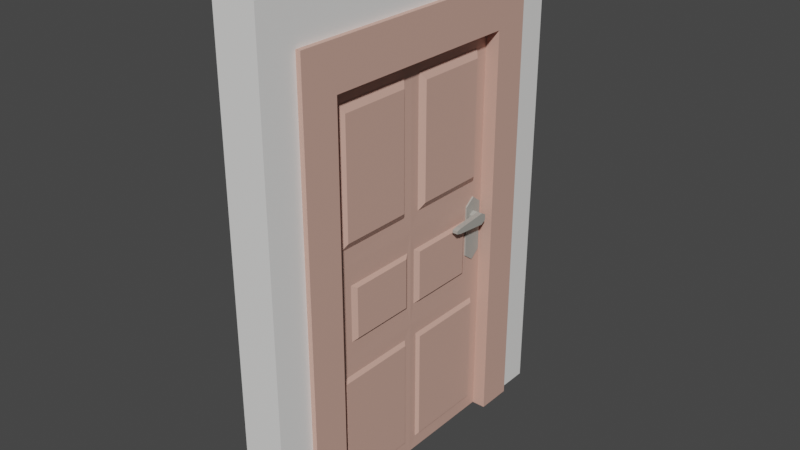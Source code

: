 # Source: Door_house01.blend  (saved by Blender 2.90.8; exported with 4.5.12 LTS)
import bpy
from mathutils import Matrix  # noqa: F401  (used for matrix-valued properties, if any)

bpy.ops.wm.read_factory_settings(use_empty=True)
scene = bpy.context.scene
scene.name = 'Scene'

# ---- collections
col_collection = bpy.data.collections.new('Collection'); scene.collection.children.link(col_collection)

# ---- materials (node trees are filled in below, after node groups)
mat_wooddoor01_house1 = bpy.data.materials.new('WoodDoor01_house1')
mat_wooddoor01_house1.use_transparent_shadow = False
mat_iron_house1 = bpy.data.materials.new('Iron_house1')
mat_iron_house1.use_transparent_shadow = False
mat_cream_house01 = bpy.data.materials.new('Cream_House01')
mat_cream_house01.alpha_threshold = 0.0
mat_cream_house01.use_transparent_shadow = False
mat_cream_house01.line_color = (0.0, 0.0, 0.0, 1.0)

# ---- material node trees
mat_wooddoor01_house1.use_nodes = True; mat_wooddoor01_house1.node_tree.nodes.clear()
_N = mat_wooddoor01_house1.node_tree.nodes; _L = mat_wooddoor01_house1.node_tree.links
n0 = _N.new('ShaderNodeBsdfPrincipled'); n0.name = 'Principled BSDF'; n0.location = (10, 300)
n0.distribution = 'GGX'
n0.subsurface_method = 'BURLEY'
n0.inputs[0].default_value = (0.6376, 0.3813, 0.3095, 1.0)
n0.inputs[3].default_value = 1.45
n0.inputs[27].default_value = (0.0, 0.0, 0.0, 1.0)
n0.inputs[28].default_value = 1.0
n1 = _N.new('ShaderNodeOutputMaterial'); n1.name = 'Material Output'; n1.location = (300, 300)
_L.new(n0.outputs[0], n1.inputs[0])
n1.is_active_output = True
mat_iron_house1.use_nodes = True; mat_iron_house1.node_tree.nodes.clear()
_N = mat_iron_house1.node_tree.nodes; _L = mat_iron_house1.node_tree.links
n0 = _N.new('ShaderNodeBsdfPrincipled'); n0.name = 'Principled BSDF'; n0.location = (10, 300)
n0.distribution = 'GGX'
n0.subsurface_method = 'BURLEY'
n0.inputs[0].default_value = (0.3931, 0.3809, 0.3456, 1.0)
n0.inputs[3].default_value = 1.45
n0.inputs[27].default_value = (0.0, 0.0, 0.0, 1.0)
n0.inputs[28].default_value = 1.0
n1 = _N.new('ShaderNodeOutputMaterial'); n1.name = 'Material Output'; n1.location = (300, 300)
_L.new(n0.outputs[0], n1.inputs[0])
n1.is_active_output = True
mat_cream_house01.use_nodes = True; mat_cream_house01.node_tree.nodes.clear()
_N = mat_cream_house01.node_tree.nodes; _L = mat_cream_house01.node_tree.links
n0 = _N.new('ShaderNodeOutputMaterial'); n0.name = 'Material Output'; n0.location = (300, 300)
n1 = _N.new('ShaderNodeBsdfPrincipled'); n1.name = 'Principled BSDF'; n1.location = (10, 300)
n1.distribution = 'GGX'
n1.subsurface_method = 'BURLEY'
n1.inputs[0].default_value = (0.8714, 0.8632, 0.8469, 1.0)
n1.inputs[2].default_value = 0.4
n1.inputs[3].default_value = 1.45
n1.inputs[27].default_value = (0.0, 0.0, 0.0, 1.0)
n1.inputs[28].default_value = 1.0
_L.new(n1.outputs[0], n0.inputs[0])
n0.is_active_output = True

# ---- world
world_world = bpy.data.worlds.new('World'); scene.world = world_world
world_world.use_nodes = True; world_world.node_tree.nodes.clear()
_N = world_world.node_tree.nodes; _L = world_world.node_tree.links
n0 = _N.new('ShaderNodeOutputWorld'); n0.name = 'World Output'; n0.location = (300, 300)
n1 = _N.new('ShaderNodeBackground'); n1.name = 'Background'; n1.location = (10, 300)
n1.inputs[0].default_value = (0.05088, 0.05088, 0.05088, 1.0)
_L.new(n1.outputs[0], n0.inputs[0])
n0.is_active_output = True
world_world.color = (0.05088, 0.05088, 0.05088)
world_world.use_sun_shadow = False
world_world.sun_shadow_jitter_overblur = 0.0

# ---- meshes
me_cube_003 = bpy.data.meshes.new('Cube.003')
me_cube_003.from_pydata([(-0.07496, -0.8104, -1.313), (-0.07496, -0.8104, 1.171), (0.07488, -0.8104, -1.313), (0.07488, -0.8104, 1.171), (-0.07496, -0.8104, 0.1778), (0.07488, -0.8104, 0.1778), (0.07488, -0.8104, -0.4184), (-0.07496, -0.8104, -0.4184), (-0.07496, -0.7255, -1.231), (0.07488, -0.7152, 1.072), (0.07488, -0.7152, 0.2768), (0.07488, -0.6418, -0.2931), (-0.07496, -0.7152, 1.072), (0.07488, -0.7255, -1.231), (-0.07496, -0.7152, 0.2768), (-0.07496, -0.6418, -0.2931), (-0.07496, -0.7746, 1.171), (-0.07496, -0.6418, 0.05244), (-0.07496, -0.2144, 1.072), (0.07488, -0.7746, 1.171), (-0.07496, -0.2144, 0.2768), (0.07488, -0.2144, 1.072), (0.07488, -0.2144, 0.2768), (0.07488, -0.6418, 0.05244), (0.1035, -0.2446, 1.025), (0.1035, -0.2446, 0.3247), (-0.1035, -0.2446, 1.025), (-0.1035, -0.2446, 0.3247), (-0.1035, -0.6851, 1.025), (-0.1035, -0.6851, 0.3247), (0.1035, -0.6851, 1.025), (0.1035, -0.6851, 0.3247), (-0.07496, -0.7746, 0.1778), (-0.07496, -0.7255, -0.5003), (-0.07496, -0.1833, 0.05244), (0.07488, -0.1833, 0.05244), (-0.07496, -0.1833, -0.2931), (0.07488, -0.7746, 0.1778), (0.07488, -0.1833, -0.2931), (0.07488, -0.7255, -0.5003), (-0.09381, -0.2135, 0.03391), (-0.09381, -0.2135, -0.2745), (0.09373, -0.2135, 0.03391), (0.09373, -0.2135, -0.2745), (-0.09381, -0.6116, 0.03391), (-0.09381, -0.6116, -0.2745), (0.09373, -0.6116, 0.03391), (0.09373, -0.6116, -0.2745), (0.07488, -0.7746, -1.313), (-0.07496, -0.7746, -0.4184), (0.07488, -0.2042, -1.231), (0.07488, -0.2042, -0.5003), (-0.07496, -0.2042, -0.5003), (-0.07496, -0.2042, -1.231), (-0.07496, -0.7746, -1.313), (0.07488, -0.7746, -0.4184), (0.09295, -0.2204, -0.5231), (0.09295, -0.2204, -1.208), (-0.09303, -0.2204, -0.5231), (-0.09303, -0.2204, -1.208), (0.09295, -0.7092, -1.208), (-0.09303, -0.7092, -0.5231), (-0.09303, -0.7092, -1.208), (0.09295, -0.7092, -0.5231), (-0.07496, 0.5004, -1.313), (-0.07496, 0.5004, 1.171), (0.07488, 0.5004, -1.313), (0.07488, 0.5004, 1.171), (-0.07496, 0.5004, 0.1778), (0.07488, 0.5004, 0.1778), (0.07488, 0.5004, -0.4184), (-0.07496, 0.5004, -0.4184), (-0.07372, -0.155, -1.313), (-0.07372, -0.155, 1.171), (0.07611, -0.155, -1.313), (0.07611, -0.155, 1.171), (0.07611, -0.155, 0.1778), (-0.07372, -0.155, 0.1778), (-0.07372, -0.155, -0.4184), (0.07611, -0.155, -0.4184), (-0.07496, 0.4154, -1.231), (0.07488, 0.4052, 1.072), (0.07488, 0.4052, 0.2768), (0.07488, 0.3318, -0.2931), (-0.07496, 0.4052, 1.072), (0.07488, 0.4154, -1.231), (-0.07496, 0.4052, 0.2768), (-0.07496, 0.3318, -0.2931), (-0.07496, 0.4646, 1.171), (-0.07496, 0.3318, 0.05244), (-0.07496, -0.09563, 1.072), (0.07488, 0.4646, 1.171), (-0.07496, -0.09563, 0.2768), (0.07488, -0.09563, 1.072), (0.07488, -0.09563, 0.2768), (0.07488, 0.3318, 0.05244), (0.1035, -0.06548, 1.025), (0.1035, -0.06548, 0.3247), (-0.1035, -0.06548, 1.025), (-0.1035, -0.06548, 0.3247), (-0.1035, 0.375, 1.025), (-0.1035, 0.375, 0.3247), (0.1035, 0.375, 1.025), (0.1035, 0.375, 0.3247), (-0.07496, 0.4646, 0.1778), (-0.07496, 0.4154, -0.5003), (-0.07496, -0.1267, 0.05244), (0.07488, -0.1267, 0.05244), (-0.07496, -0.1267, -0.2931), (0.07488, 0.4646, 0.1778), (0.07488, -0.1267, -0.2931), (0.07488, 0.4154, -0.5003), (-0.09381, -0.0965, 0.03391), (-0.09381, -0.0965, -0.2745), (0.09373, -0.0965, 0.03391), (0.09373, -0.0965, -0.2745), (-0.09381, 0.3016, 0.03391), (-0.09381, 0.3016, -0.2745), (0.09373, 0.3016, 0.03391), (0.09373, 0.3016, -0.2745), (0.07488, 0.4646, -1.313), (-0.07496, 0.4646, -0.4184), (0.07488, -0.1059, -1.231), (0.07488, -0.1059, -0.5003), (-0.07496, -0.1059, -0.5003), (-0.07496, -0.1059, -1.231), (-0.07496, 0.4646, -1.313), (0.07488, 0.4646, -0.4184), (0.09295, -0.08966, -0.5231), (0.09295, -0.08966, -1.208), (-0.09303, -0.08966, -0.5231), (-0.09303, -0.08966, -1.208), (0.09295, 0.3992, -1.208), (-0.09303, 0.3992, -0.5231), (-0.09303, 0.3992, -1.208), (0.09295, 0.3992, -0.5231), (-0.13, -1.248, -1.308), (-0.13, -1.248, 1.696), (-0.13, 0.9375, -1.308), (-0.13, 0.9375, 1.696), (0.13, -1.248, -1.308), (0.13, -1.248, 1.696), (0.13, 0.9375, -1.308), (0.13, 0.9375, 1.696), (0.13, 0.5004, -1.308), (-0.13, 0.5004, -1.308), (0.13, 0.5004, 1.171), (-0.13, 0.5004, 1.171), (0.13, -0.8104, 1.171), (-0.13, -0.8104, 1.171), (0.13, -0.8104, -1.308), (-0.13, -0.8104, -1.308), (-0.1596, -1.022, -1.315), (-0.1596, -1.022, 1.433), (-0.1596, -0.7974, -1.315), (-0.1596, -0.7974, 1.433), (0.1595, -1.022, -1.315), (0.1595, -1.022, 1.433), (0.1595, -0.7974, -1.315), (0.1595, -0.7974, 1.433), (-0.1596, -1.022, 1.165), (-0.1596, -0.7974, 1.165), (0.1595, -0.7974, 1.165), (0.1595, -1.022, 1.165), (-0.1596, 0.7116, -1.315), (-0.1596, 0.7116, 1.433), (-0.1596, 0.4874, -1.315), (-0.1596, 0.4874, 1.433), (0.1595, 0.7116, -1.315), (0.1595, 0.7116, 1.433), (0.1595, 0.4874, -1.315), (0.1595, 0.4874, 1.433), (-0.1596, 0.7116, 1.165), (-0.1596, 0.4874, 1.165), (0.1595, 0.4874, 1.165), (0.1595, 0.7116, 1.165), (0.04824, 0.3437, -0.1817), (0.04824, 0.3437, 0.1342), (0.04824, 0.4675, -0.1817), (0.04824, 0.4675, 0.1342), (0.08409, 0.3437, -0.1817), (0.08409, 0.3437, 0.1342), (0.08409, 0.4675, -0.1817), (0.08409, 0.4675, 0.1342), (0.04824, 0.4056, -0.2284), (0.04824, 0.4056, 0.1809), (0.08409, 0.4056, -0.2284), (0.08409, 0.4056, 0.1809), (0.06721, 0.4047, 0.02322), (0.1496, 0.4047, 0.02322), (0.06721, 0.374, 0.04118), (0.1496, 0.374, 0.04118), (0.06721, 0.3742, 0.07674), (0.1496, 0.3742, 0.07674), (0.06721, 0.4051, 0.09434), (0.1496, 0.4051, 0.09434), (0.06721, 0.4358, 0.07638), (0.1496, 0.4358, 0.07638), (0.06721, 0.4356, 0.04082), (0.1496, 0.4356, 0.04082), (0.1158, 0.4047, 0.02322), (0.1158, 0.374, 0.04118), (0.1158, 0.3742, 0.07674), (0.1158, 0.4051, 0.09434), (0.1158, 0.4358, 0.07638), (0.1158, 0.4356, 0.04082), (0.1496, 0.1703, 0.05148), (0.1496, 0.2011, 0.04263), (0.1158, 0.2011, 0.04263), (0.1496, 0.1704, 0.06881), (0.1496, 0.2013, 0.07729), (0.1158, 0.1703, 0.05148), (0.1158, 0.1704, 0.06881), (0.1158, 0.2013, 0.07729), (-0.04832, 0.3437, -0.1817), (-0.04832, 0.3437, 0.1342), (-0.04832, 0.4675, -0.1817), (-0.04832, 0.4675, 0.1342), (-0.08417, 0.3437, -0.1817), (-0.08417, 0.3437, 0.1342), (-0.08417, 0.4675, -0.1817), (-0.08417, 0.4675, 0.1342), (-0.04832, 0.4056, -0.2284), (-0.04832, 0.4056, 0.1809), (-0.08417, 0.4056, -0.2284), (-0.08417, 0.4056, 0.1809), (-0.06729, 0.4047, 0.02322), (-0.1497, 0.4047, 0.02322), (-0.06729, 0.374, 0.04118), (-0.1497, 0.374, 0.04118), (-0.06729, 0.3742, 0.07674), (-0.1497, 0.3742, 0.07674), (-0.06729, 0.4051, 0.09434), (-0.1497, 0.4051, 0.09434), (-0.06729, 0.4358, 0.07638), (-0.1497, 0.4358, 0.07638), (-0.06729, 0.4356, 0.04082), (-0.1497, 0.4356, 0.04082), (-0.1159, 0.4047, 0.02322), (-0.1159, 0.374, 0.04118), (-0.1159, 0.3742, 0.07674), (-0.1159, 0.4051, 0.09434), (-0.1159, 0.4358, 0.07638), (-0.1159, 0.4356, 0.04082), (-0.1497, 0.1703, 0.05148), (-0.1497, 0.2011, 0.04263), (-0.1159, 0.2011, 0.04263), (-0.1497, 0.1704, 0.06881), (-0.1497, 0.2013, 0.07729), (-0.1159, 0.1703, 0.05148), (-0.1159, 0.1704, 0.06881), (-0.1159, 0.2013, 0.07729)], [], [(37, 19, 3, 5), (5, 3, 1, 4), (54, 48, 2, 0), (19, 16, 1, 3), (6, 5, 4, 7), (55, 37, 5, 6), (48, 55, 6, 2), (2, 6, 7, 0), (51, 39, 63, 56), (23, 11, 47, 46), (18, 20, 27, 26), (4, 1, 16, 32), (7, 4, 32, 49), (0, 7, 49, 54), (39, 13, 60, 63), (17, 34, 40, 44), (75, 73, 16, 19), (72, 74, 48, 54), (10, 22, 25, 31), (18, 12, 16, 73), (14, 20, 77, 32), (21, 22, 76, 75), (20, 18, 73, 77), (9, 21, 75, 19), (22, 10, 37, 76), (12, 14, 32, 16), (10, 9, 19, 37), (29, 28, 26, 27), (25, 24, 30, 31), (20, 14, 29, 27), (14, 12, 28, 29), (21, 9, 30, 24), (22, 21, 24, 25), (12, 18, 26, 28), (9, 10, 31, 30), (34, 17, 32, 77), (15, 36, 78, 49), (36, 34, 77, 78), (35, 38, 79, 76), (23, 35, 76, 37), (38, 11, 55, 79), (17, 15, 49, 32), (11, 23, 37, 55), (45, 44, 40, 41), (43, 42, 46, 47), (11, 38, 43, 47), (34, 36, 41, 40), (36, 15, 45, 41), (15, 17, 44, 45), (35, 23, 46, 42), (38, 35, 42, 43), (50, 13, 48, 74), (52, 33, 49, 78), (51, 50, 74, 79), (53, 52, 78, 72), (8, 53, 72, 54), (39, 51, 79, 55), (33, 8, 54, 49), (13, 39, 55, 48), (62, 61, 58, 59), (57, 56, 63, 60), (52, 53, 59, 58), (33, 52, 58, 61), (8, 33, 61, 62), (53, 8, 62, 59), (50, 51, 56, 57), (13, 50, 57, 60), (109, 69, 67, 91), (69, 68, 65, 67), (126, 64, 66, 120), (91, 67, 65, 88), (70, 71, 68, 69), (127, 70, 69, 109), (120, 66, 70, 127), (66, 64, 71, 70), (123, 128, 135, 111), (95, 118, 119, 83), (90, 98, 99, 92), (68, 104, 88, 65), (71, 121, 104, 68), (64, 126, 121, 71), (111, 135, 132, 85), (89, 116, 112, 106), (75, 91, 88, 73), (72, 126, 120, 74), (82, 103, 97, 94), (90, 73, 88, 84), (86, 104, 77, 92), (93, 75, 76, 94), (92, 77, 73, 90), (81, 91, 75, 93), (94, 76, 109, 82), (84, 88, 104, 86), (82, 109, 91, 81), (101, 99, 98, 100), (97, 103, 102, 96), (92, 99, 101, 86), (86, 101, 100, 84), (93, 96, 102, 81), (94, 97, 96, 93), (84, 100, 98, 90), (81, 102, 103, 82), (106, 77, 104, 89), (87, 121, 78, 108), (108, 78, 77, 106), (107, 76, 79, 110), (95, 109, 76, 107), (110, 79, 127, 83), (89, 104, 121, 87), (83, 127, 109, 95), (117, 113, 112, 116), (115, 119, 118, 114), (83, 119, 115, 110), (106, 112, 113, 108), (108, 113, 117, 87), (87, 117, 116, 89), (107, 114, 118, 95), (110, 115, 114, 107), (122, 74, 120, 85), (124, 78, 121, 105), (123, 79, 74, 122), (125, 72, 78, 124), (80, 126, 72, 125), (111, 127, 79, 123), (105, 121, 126, 80), (85, 120, 127, 111), (134, 131, 130, 133), (129, 132, 135, 128), (124, 130, 131, 125), (105, 133, 130, 124), (80, 134, 133, 105), (125, 131, 134, 80), (122, 129, 128, 123), (85, 132, 129, 122), (136, 137, 139, 138, 145, 147, 149, 151), (138, 139, 143, 142), (142, 143, 141, 140, 150, 148, 146, 144), (140, 141, 137, 136), (138, 142, 144, 145), (143, 139, 137, 141), (146, 147, 145, 144), (149, 148, 150, 151), (148, 149, 147, 146), (151, 150, 140, 136), (160, 153, 155, 161), (162, 159, 157, 163), (163, 157, 153, 160), (154, 158, 156, 152), (159, 155, 153, 157), (156, 163, 160, 152), (158, 162, 163, 156), (154, 161, 162, 158), (152, 160, 161, 154), (159, 162, 174, 171), (173, 161, 155, 167), (172, 173, 167, 165), (174, 162, 161, 173), (174, 175, 169, 171), (175, 172, 165, 169), (166, 164, 168, 170), (171, 169, 165, 167), (168, 164, 172, 175), (170, 168, 175, 174), (166, 170, 174, 173), (164, 166, 173, 172), (167, 155, 159, 171), (184, 185, 179, 178), (178, 179, 183, 182), (186, 187, 181, 180), (180, 181, 177, 176), (184, 186, 180, 176), (187, 185, 177, 181), (183, 179, 185, 187), (178, 182, 186, 184), (182, 183, 187, 186), (176, 177, 185, 184), (201, 200, 208, 211), (200, 189, 207, 208), (202, 201, 211, 212), (203, 195, 197, 204), (191, 189, 199, 197, 195, 193), (204, 197, 199, 205), (205, 199, 189, 200), (188, 190, 192, 194, 196, 198), (198, 205, 200, 188), (196, 204, 205, 198), (194, 203, 204, 196), (192, 202, 203, 194), (190, 201, 202, 192), (188, 200, 201, 190), (208, 207, 206, 211), (211, 206, 209, 212), (212, 209, 210, 213), (203, 202, 212, 213), (191, 193, 209, 206), (189, 191, 206, 207), (195, 203, 213, 210), (193, 195, 210, 209), (222, 216, 217, 223), (216, 220, 221, 217), (224, 218, 219, 225), (218, 214, 215, 219), (222, 214, 218, 224), (225, 219, 215, 223), (221, 225, 223, 217), (216, 222, 224, 220), (220, 224, 225, 221), (214, 222, 223, 215), (239, 249, 246, 238), (238, 246, 245, 227), (240, 250, 249, 239), (241, 242, 235, 233), (229, 231, 233, 235, 237, 227), (242, 243, 237, 235), (243, 238, 227, 237), (226, 236, 234, 232, 230, 228), (236, 226, 238, 243), (234, 236, 243, 242), (232, 234, 242, 241), (230, 232, 241, 240), (228, 230, 240, 239), (226, 228, 239, 238), (246, 249, 244, 245), (249, 250, 247, 244), (250, 251, 248, 247), (241, 251, 250, 240), (229, 244, 247, 231), (227, 245, 244, 229), (233, 248, 251, 241), (231, 247, 248, 233)])
me_cube_003.polygons.foreach_set('material_index', [0, 0, 0, 0, 0, 0, 0, 0, 0, 0, 0, 0, 0, 0, 0, 0, 0, 0, 0, 0, 0, 0, 0, 0, 0, 0, 0, 0, 0, 0, 0, 0, 0, 0, 0, 0, 0, 0, 0, 0, 0, 0, 0, 0, 0, 0, 0, 0, 0, 0, 0, 0, 0, 0, 0, 0, 0, 0, 0, 0, 0, 0, 0, 0, 0, 0, 0, 0, 0, 0, 0, 0, 0, 0, 0, 0, 0, 0, 0, 0, 0, 0, 0, 0, 0, 0, 0, 0, 0, 0, 0, 0, 0, 0, 0, 0, 0, 0, 0, 0, 0, 0, 0, 0, 0, 0, 0, 0, 0, 0, 0, 0, 0, 0, 0, 0, 0, 0, 0, 0, 0, 0, 0, 0, 0, 0, 0, 0, 0, 0, 0, 0, 0, 0, 2, 2, 2, 2, 2, 2, 2, 2, 2, 2, 0, 0, 0, 0, 0, 0, 0, 0, 0, 0, 0, 0, 0, 0, 0, 0, 0, 0, 0, 0, 0, 0, 1, 1, 1, 1, 1, 1, 1, 1, 1, 1, 1, 1, 1, 1, 1, 1, 1, 1, 1, 1, 1, 1, 1, 1, 1, 1, 1, 1, 1, 1, 1, 1, 1, 1, 1, 1, 1, 1, 1, 1, 1, 1, 1, 1, 1, 1, 1, 1, 1, 1, 1, 1, 1, 1, 1, 1, 1, 1, 1, 1, 1, 1, 1, 1])
_uv = me_cube_003.uv_layers.new(name='UVMap')
_uv.uv.foreach_set('vector', [0.525, 0.7432, 0.625, 0.7432, 0.625, 0.75, 0.525, 0.75, 0.525, 0.75, 0.625, 0.75, 0.625, 1.0, 0.525, 1.0, 0.125, 0.7432, 0.375, 0.7432, 0.375, 0.75, 0.125, 0.75, 0.625, 0.7432, 0.875, 0.7432, 0.875, 0.75, 0.625, 0.75, 0.465, 0.75, 0.525, 0.75, 0.525, 1.0, 0.465, 1.0, 0.465, 0.7432, 0.525, 0.7432, 0.525, 0.75, 0.465, 0.75, 0.375, 0.7432, 0.465, 0.7432, 0.465, 0.75, 0.375, 0.75, 0.375, 0.75, 0.465, 0.75, 0.465, 1.0, 0.375, 1.0, 0.4568, 0.6344, 0.4568, 0.7338, 0.4568, 0.7338, 0.4568, 0.6344, 0.5202, 0.7378, 0.4698, 0.7378, 0.4698, 0.7378, 0.5202, 0.7378, 0.615, 0.1137, 0.535, 0.1137, 0.535, 0.1137, 0.615, 0.1137, 0.525, 0.0, 0.625, 0.0, 0.625, 0.006836, 0.525, 0.006836, 0.465, 0.0, 0.525, 0.0, 0.525, 0.006836, 0.465, 0.006836, 0.375, 0.0, 0.465, 0.0, 0.465, 0.006836, 0.375, 0.006836, 0.4568, 0.7338, 0.3832, 0.7338, 0.3832, 0.7338, 0.4568, 0.7338, 0.5202, 0.01224, 0.5202, 0.1196, 0.5202, 0.1196, 0.5202, 0.01224, 0.625, 0.625, 0.875, 0.625, 0.875, 0.7432, 0.625, 0.7432, 0.125, 0.625, 0.375, 0.625, 0.375, 0.7432, 0.125, 0.7432, 0.535, 0.7318, 0.535, 0.6363, 0.535, 0.6363, 0.535, 0.7318, 0.615, 0.1137, 0.615, 0.01816, 0.625, 0.006836, 0.625, 0.125, 0.535, 0.01816, 0.535, 0.1137, 0.525, 0.125, 0.525, 0.006836, 0.615, 0.6363, 0.535, 0.6363, 0.525, 0.625, 0.625, 0.625, 0.535, 0.1137, 0.615, 0.1137, 0.625, 0.125, 0.525, 0.125, 0.615, 0.7318, 0.615, 0.6363, 0.625, 0.625, 0.625, 0.7432, 0.535, 0.6363, 0.535, 0.7318, 0.525, 0.7432, 0.525, 0.625, 0.615, 0.01816, 0.535, 0.01816, 0.525, 0.006836, 0.625, 0.006836, 0.535, 0.7318, 0.615, 0.7318, 0.625, 0.7432, 0.525, 0.7432, 0.535, 0.01816, 0.615, 0.01816, 0.615, 0.1137, 0.535, 0.1137, 0.535, 0.6363, 0.615, 0.6363, 0.615, 0.7318, 0.535, 0.7318, 0.535, 0.1137, 0.535, 0.01816, 0.535, 0.01816, 0.535, 0.1137, 0.535, 0.01816, 0.615, 0.01816, 0.615, 0.01816, 0.535, 0.01816, 0.615, 0.6363, 0.615, 0.7318, 0.615, 0.7318, 0.615, 0.6363, 0.535, 0.6363, 0.615, 0.6363, 0.615, 0.6363, 0.535, 0.6363, 0.615, 0.01816, 0.615, 0.1137, 0.615, 0.1137, 0.615, 0.01816, 0.615, 0.7318, 0.535, 0.7318, 0.535, 0.7318, 0.615, 0.7318, 0.5202, 0.1196, 0.5202, 0.01224, 0.525, 0.006836, 0.525, 0.125, 0.4698, 0.01224, 0.4698, 0.1196, 0.465, 0.125, 0.465, 0.006836, 0.4698, 0.1196, 0.5202, 0.1196, 0.525, 0.125, 0.465, 0.125, 0.5202, 0.6304, 0.4698, 0.6304, 0.465, 0.625, 0.525, 0.625, 0.5202, 0.7378, 0.5202, 0.6304, 0.525, 0.625, 0.525, 0.7432, 0.4698, 0.6304, 0.4698, 0.7378, 0.465, 0.7432, 0.465, 0.625, 0.5202, 0.01224, 0.4698, 0.01224, 0.465, 0.006836, 0.525, 0.006836, 0.4698, 0.7378, 0.5202, 0.7378, 0.525, 0.7432, 0.465, 0.7432, 0.4698, 0.01224, 0.5202, 0.01224, 0.5202, 0.1196, 0.4698, 0.1196, 0.4698, 0.6304, 0.5202, 0.6304, 0.5202, 0.7378, 0.4698, 0.7378, 0.4698, 0.7378, 0.4698, 0.6304, 0.4698, 0.6304, 0.4698, 0.7378, 0.5202, 0.1196, 0.4698, 0.1196, 0.4698, 0.1196, 0.5202, 0.1196, 0.4698, 0.1196, 0.4698, 0.01224, 0.4698, 0.01224, 0.4698, 0.1196, 0.4698, 0.01224, 0.5202, 0.01224, 0.5202, 0.01224, 0.4698, 0.01224, 0.5202, 0.6304, 0.5202, 0.7378, 0.5202, 0.7378, 0.5202, 0.6304, 0.4698, 0.6304, 0.5202, 0.6304, 0.5202, 0.6304, 0.4698, 0.6304, 0.3832, 0.6344, 0.3832, 0.7338, 0.375, 0.7432, 0.375, 0.625, 0.4568, 0.1156, 0.4568, 0.01621, 0.465, 0.006836, 0.465, 0.125, 0.4568, 0.6344, 0.3832, 0.6344, 0.375, 0.625, 0.465, 0.625, 0.3832, 0.1156, 0.4568, 0.1156, 0.465, 0.125, 0.375, 0.125, 0.3832, 0.01621, 0.3832, 0.1156, 0.375, 0.125, 0.375, 0.006836, 0.4568, 0.7338, 0.4568, 0.6344, 0.465, 0.625, 0.465, 0.7432, 0.4568, 0.01621, 0.3832, 0.01621, 0.375, 0.006836, 0.465, 0.006836, 0.3832, 0.7338, 0.4568, 0.7338, 0.465, 0.7432, 0.375, 0.7432, 0.3832, 0.01621, 0.4568, 0.01621, 0.4568, 0.1156, 0.3832, 0.1156, 0.3832, 0.6344, 0.4568, 0.6344, 0.4568, 0.7338, 0.3832, 0.7338, 0.4568, 0.1156, 0.3832, 0.1156, 0.3832, 0.1156, 0.4568, 0.1156, 0.4568, 0.01621, 0.4568, 0.1156, 0.4568, 0.1156, 0.4568, 0.01621, 0.3832, 0.01621, 0.4568, 0.01621, 0.4568, 0.01621, 0.3832, 0.01621, 0.3832, 0.1156, 0.3832, 0.01621, 0.3832, 0.01621, 0.3832, 0.1156, 0.3832, 0.6344, 0.4568, 0.6344, 0.4568, 0.6344, 0.3832, 0.6344, 0.3832, 0.7338, 0.3832, 0.6344, 0.3832, 0.6344, 0.3832, 0.7338, 0.525, 0.7432, 0.525, 0.75, 0.625, 0.75, 0.625, 0.7432, 0.525, 0.75, 0.525, 1.0, 0.625, 1.0, 0.625, 0.75, 0.125, 0.7432, 0.125, 0.75, 0.375, 0.75, 0.375, 0.7432, 0.625, 0.7432, 0.625, 0.75, 0.875, 0.75, 0.875, 0.7432, 0.465, 0.75, 0.465, 1.0, 0.525, 1.0, 0.525, 0.75, 0.465, 0.7432, 0.465, 0.75, 0.525, 0.75, 0.525, 0.7432, 0.375, 0.7432, 0.375, 0.75, 0.465, 0.75, 0.465, 0.7432, 0.375, 0.75, 0.375, 1.0, 0.465, 1.0, 0.465, 0.75, 0.4568, 0.6344, 0.4568, 0.6344, 0.4568, 0.7338, 0.4568, 0.7338, 0.5202, 0.7378, 0.5202, 0.7378, 0.4698, 0.7378, 0.4698, 0.7378, 0.615, 0.1137, 0.615, 0.1137, 0.535, 0.1137, 0.535, 0.1137, 0.525, 0.0, 0.525, 0.006836, 0.625, 0.006836, 0.625, 0.0, 0.465, 0.0, 0.465, 0.006836, 0.525, 0.006836, 0.525, 0.0, 0.375, 0.0, 0.375, 0.006836, 0.465, 0.006836, 0.465, 0.0, 0.4568, 0.7338, 0.4568, 0.7338, 0.3832, 0.7338, 0.3832, 0.7338, 0.5202, 0.01224, 0.5202, 0.01224, 0.5202, 0.1196, 0.5202, 0.1196, 0.625, 0.625, 0.625, 0.7432, 0.875, 0.7432, 0.875, 0.625, 0.125, 0.625, 0.125, 0.7432, 0.375, 0.7432, 0.375, 0.625, 0.535, 0.7318, 0.535, 0.7318, 0.535, 0.6363, 0.535, 0.6363, 0.615, 0.1137, 0.625, 0.125, 0.625, 0.006836, 0.615, 0.01816, 0.535, 0.01816, 0.525, 0.006836, 0.525, 0.125, 0.535, 0.1137, 0.615, 0.6363, 0.625, 0.625, 0.525, 0.625, 0.535, 0.6363, 0.535, 0.1137, 0.525, 0.125, 0.625, 0.125, 0.615, 0.1137, 0.615, 0.7318, 0.625, 0.7432, 0.625, 0.625, 0.615, 0.6363, 0.535, 0.6363, 0.525, 0.625, 0.525, 0.7432, 0.535, 0.7318, 0.615, 0.01816, 0.625, 0.006836, 0.525, 0.006836, 0.535, 0.01816, 0.535, 0.7318, 0.525, 0.7432, 0.625, 0.7432, 0.615, 0.7318, 0.535, 0.01816, 0.535, 0.1137, 0.615, 0.1137, 0.615, 0.01816, 0.535, 0.6363, 0.535, 0.7318, 0.615, 0.7318, 0.615, 0.6363, 0.535, 0.1137, 0.535, 0.1137, 0.535, 0.01816, 0.535, 0.01816, 0.535, 0.01816, 0.535, 0.01816, 0.615, 0.01816, 0.615, 0.01816, 0.615, 0.6363, 0.615, 0.6363, 0.615, 0.7318, 0.615, 0.7318, 0.535, 0.6363, 0.535, 0.6363, 0.615, 0.6363, 0.615, 0.6363, 0.615, 0.01816, 0.615, 0.01816, 0.615, 0.1137, 0.615, 0.1137, 0.615, 0.7318, 0.615, 0.7318, 0.535, 0.7318, 0.535, 0.7318, 0.5202, 0.1196, 0.525, 0.125, 0.525, 0.006836, 0.5202, 0.01224, 0.4698, 0.01224, 0.465, 0.006836, 0.465, 0.125, 0.4698, 0.1196, 0.4698, 0.1196, 0.465, 0.125, 0.525, 0.125, 0.5202, 0.1196, 0.5202, 0.6304, 0.525, 0.625, 0.465, 0.625, 0.4698, 0.6304, 0.5202, 0.7378, 0.525, 0.7432, 0.525, 0.625, 0.5202, 0.6304, 0.4698, 0.6304, 0.465, 0.625, 0.465, 0.7432, 0.4698, 0.7378, 0.5202, 0.01224, 0.525, 0.006836, 0.465, 0.006836, 0.4698, 0.01224, 0.4698, 0.7378, 0.465, 0.7432, 0.525, 0.7432, 0.5202, 0.7378, 0.4698, 0.01224, 0.4698, 0.1196, 0.5202, 0.1196, 0.5202, 0.01224, 0.4698, 0.6304, 0.4698, 0.7378, 0.5202, 0.7378, 0.5202, 0.6304, 0.4698, 0.7378, 0.4698, 0.7378, 0.4698, 0.6304, 0.4698, 0.6304, 0.5202, 0.1196, 0.5202, 0.1196, 0.4698, 0.1196, 0.4698, 0.1196, 0.4698, 0.1196, 0.4698, 0.1196, 0.4698, 0.01224, 0.4698, 0.01224, 0.4698, 0.01224, 0.4698, 0.01224, 0.5202, 0.01224, 0.5202, 0.01224, 0.5202, 0.6304, 0.5202, 0.6304, 0.5202, 0.7378, 0.5202, 0.7378, 0.4698, 0.6304, 0.4698, 0.6304, 0.5202, 0.6304, 0.5202, 0.6304, 0.3832, 0.6344, 0.375, 0.625, 0.375, 0.7432, 0.3832, 0.7338, 0.4568, 0.1156, 0.465, 0.125, 0.465, 0.006836, 0.4568, 0.01621, 0.4568, 0.6344, 0.465, 0.625, 0.375, 0.625, 0.3832, 0.6344, 0.3832, 0.1156, 0.375, 0.125, 0.465, 0.125, 0.4568, 0.1156, 0.3832, 0.01621, 0.375, 0.006836, 0.375, 0.125, 0.3832, 0.1156, 0.4568, 0.7338, 0.465, 0.7432, 0.465, 0.625, 0.4568, 0.6344, 0.4568, 0.01621, 0.465, 0.006836, 0.375, 0.006836, 0.3832, 0.01621, 0.3832, 0.7338, 0.375, 0.7432, 0.465, 0.7432, 0.4568, 0.7338, 0.3832, 0.01621, 0.3832, 0.1156, 0.4568, 0.1156, 0.4568, 0.01621, 0.3832, 0.6344, 0.3832, 0.7338, 0.4568, 0.7338, 0.4568, 0.6344, 0.4568, 0.1156, 0.4568, 0.1156, 0.3832, 0.1156, 0.3832, 0.1156, 0.4568, 0.01621, 0.4568, 0.01621, 0.4568, 0.1156, 0.4568, 0.1156, 0.3832, 0.01621, 0.3832, 0.01621, 0.4568, 0.01621, 0.4568, 0.01621, 0.3832, 0.1156, 0.3832, 0.1156, 0.3832, 0.01621, 0.3832, 0.01621, 0.3832, 0.6344, 0.3832, 0.6344, 0.4568, 0.6344, 0.4568, 0.6344, 0.3832, 0.7338, 0.3832, 0.7338, 0.3832, 0.6344, 0.3832, 0.6344, 0.375, 0.0, 0.625, 0.0, 0.625, 0.25, 0.375, 0.25, 0.375, 0.2, 0.5813, 0.2, 0.5813, 0.05001, 0.375, 0.05001, 0.375, 0.25, 0.625, 0.25, 0.625, 0.5, 0.375, 0.5, 0.375, 0.5, 0.625, 0.5, 0.625, 0.75, 0.375, 0.75, 0.375, 0.7, 0.5813, 0.7, 0.5813, 0.55, 0.375, 0.55, 0.375, 0.75, 0.625, 0.75, 0.625, 1.0, 0.375, 1.0, 0.125, 0.5, 0.375, 0.5, 0.375, 0.55, 0.125, 0.55, 0.625, 0.5, 0.875, 0.5, 0.875, 0.75, 0.625, 0.75, 0.625, 0.4323, 0.625, 0.3177, 0.3789, 0.3177, 0.3789, 0.4323, 0.625, 0.9323, 0.625, 0.8177, 0.3789, 0.8177, 0.3789, 0.9323, 0.6927, 0.75, 0.8073, 0.75, 0.8073, 0.5, 0.6927, 0.5, 0.125, 0.7, 0.375, 0.7, 0.375, 0.75, 0.125, 0.75, 0.6007, 0.0, 0.625, 0.0, 0.625, 0.25, 0.6007, 0.25, 0.6007, 0.5, 0.625, 0.5, 0.625, 0.75, 0.6007, 0.75, 0.6007, 0.75, 0.625, 0.75, 0.625, 1.0, 0.6007, 1.0, 0.125, 0.5, 0.375, 0.5, 0.375, 0.75, 0.125, 0.75, 0.625, 0.5, 0.875, 0.5, 0.875, 0.75, 0.625, 0.75, 0.375, 0.75, 0.6007, 0.75, 0.6007, 1.0, 0.375, 1.0, 0.375, 0.5, 0.6007, 0.5, 0.6007, 0.75, 0.375, 0.75, 0.375, 0.25, 0.6007, 0.25, 0.6007, 0.5, 0.375, 0.5, 0.375, 0.0, 0.6007, 0.0, 0.6007, 0.25, 0.375, 0.25, 0.625, 0.5, 0.6007, 0.5, 0.6007, 0.5, 0.625, 0.5, 0.6007, 0.25, 0.6007, 0.25, 0.625, 0.25, 0.625, 0.25, 0.6007, 0.0, 0.6007, 0.25, 0.625, 0.25, 0.625, 0.0, 0.6007, 0.5, 0.6007, 0.5, 0.6007, 0.25, 0.6007, 0.25, 0.6007, 0.5, 0.6007, 0.75, 0.625, 0.75, 0.625, 0.5, 0.6007, 0.75, 0.6007, 1.0, 0.625, 1.0, 0.625, 0.75, 0.125, 0.5, 0.125, 0.75, 0.375, 0.75, 0.375, 0.5, 0.625, 0.5, 0.625, 0.75, 0.875, 0.75, 0.875, 0.5, 0.375, 0.75, 0.375, 1.0, 0.6007, 1.0, 0.6007, 0.75, 0.375, 0.5, 0.375, 0.75, 0.6007, 0.75, 0.6007, 0.5, 0.375, 0.25, 0.375, 0.5, 0.6007, 0.5, 0.6007, 0.25, 0.375, 0.0, 0.375, 0.25, 0.6007, 0.25, 0.6007, 0.0, 0.875, 0.5, 0.875, 0.5, 0.625, 0.5, 0.625, 0.5, 0.375, 0.125, 0.625, 0.125, 0.625, 0.25, 0.375, 0.25, 0.375, 0.25, 0.625, 0.25, 0.625, 0.5, 0.375, 0.5, 0.375, 0.625, 0.625, 0.625, 0.625, 0.75, 0.375, 0.75, 0.375, 0.75, 0.625, 0.75, 0.625, 1.0, 0.375, 1.0, 0.125, 0.625, 0.375, 0.625, 0.375, 0.75, 0.125, 0.75, 0.625, 0.625, 0.875, 0.625, 0.875, 0.75, 0.625, 0.75, 0.625, 0.5, 0.875, 0.5, 0.875, 0.625, 0.625, 0.625, 0.125, 0.5, 0.375, 0.5, 0.375, 0.625, 0.125, 0.625, 0.375, 0.5, 0.625, 0.5, 0.625, 0.625, 0.375, 0.625, 0.375, 0.0, 0.625, 0.0, 0.625, 0.125, 0.375, 0.125, 0.8333, 0.7947, 1.0, 0.7947, 1.0, 0.7947, 0.8333, 0.7947, -8.941e-08, 0.7947, -8.941e-08, 1.0, -8.941e-08, 1.0, -8.941e-08, 0.7947, 0.6667, 0.7947, 0.8333, 0.7947, 0.8333, 0.7947, 0.6667, 0.7947, 0.5, 0.7947, 0.5, 1.0, 0.3333, 1.0, 0.3333, 0.7947, 0.4578, 0.37, 0.25, 0.49, 0.04215, 0.37, 0.04215, 0.13, 0.25, 0.01, 0.4578, 0.13, 0.3333, 0.7947, 0.3333, 1.0, 0.1667, 1.0, 0.1667, 0.7947, 0.1667, 0.7947, 0.1667, 1.0, -8.941e-08, 1.0, -8.941e-08, 0.7947, 0.75, 0.49, 0.9578, 0.37, 0.9578, 0.13, 0.75, 0.01, 0.5422, 0.13, 0.5422, 0.37, 0.1667, 0.5, 0.1667, 0.7947, -8.941e-08, 0.7947, -8.941e-08, 0.5, 0.3333, 0.5, 0.3333, 0.7947, 0.1667, 0.7947, 0.1667, 0.5, 0.5, 0.5, 0.5, 0.7947, 0.3333, 0.7947, 0.3333, 0.5, 0.6667, 0.5, 0.6667, 0.7947, 0.5, 0.7947, 0.5, 0.5, 0.8333, 0.5, 0.8333, 0.7947, 0.6667, 0.7947, 0.6667, 0.5, 1.0, 0.5, 1.0, 0.7947, 0.8333, 0.7947, 0.8333, 0.5, 1.0, 0.7947, 1.0, 1.0, 0.8333, 1.0, 0.8333, 0.7947, 0.8333, 0.7947, 0.8333, 1.0, 0.6667, 1.0, 0.6667, 0.7947, 0.6667, 0.7947, 0.6667, 1.0, 0.5, 1.0, 0.5, 0.7947, 0.5, 0.7947, 0.6667, 0.7947, 0.6667, 0.7947, 0.5, 0.7947, 0.4578, 0.37, 0.4578, 0.13, 0.4578, 0.13, 0.4578, 0.37, 0.25, 0.49, 0.4578, 0.37, 0.4578, 0.37, 0.25, 0.49, 0.5, 1.0, 0.5, 0.7947, 0.5, 0.7947, 0.5, 1.0, 0.4578, 0.13, 0.25, 0.01, 0.25, 0.01, 0.4578, 0.13, 0.375, 0.125, 0.375, 0.25, 0.625, 0.25, 0.625, 0.125, 0.375, 0.25, 0.375, 0.5, 0.625, 0.5, 0.625, 0.25, 0.375, 0.625, 0.375, 0.75, 0.625, 0.75, 0.625, 0.625, 0.375, 0.75, 0.375, 1.0, 0.625, 1.0, 0.625, 0.75, 0.125, 0.625, 0.125, 0.75, 0.375, 0.75, 0.375, 0.625, 0.625, 0.625, 0.625, 0.75, 0.875, 0.75, 0.875, 0.625, 0.625, 0.5, 0.625, 0.625, 0.875, 0.625, 0.875, 0.5, 0.125, 0.5, 0.125, 0.625, 0.375, 0.625, 0.375, 0.5, 0.375, 0.5, 0.375, 0.625, 0.625, 0.625, 0.625, 0.5, 0.375, 0.0, 0.375, 0.125, 0.625, 0.125, 0.625, 0.0, 0.8333, 0.7947, 0.8333, 0.7947, 1.0, 0.7947, 1.0, 0.7947, -8.941e-08, 0.7947, -8.941e-08, 0.7947, -8.941e-08, 1.0, -8.941e-08, 1.0, 0.6667, 0.7947, 0.6667, 0.7947, 0.8333, 0.7947, 0.8333, 0.7947, 0.5, 0.7947, 0.3333, 0.7947, 0.3333, 1.0, 0.5, 1.0, 0.4578, 0.37, 0.4578, 0.13, 0.25, 0.01, 0.04215, 0.13, 0.04215, 0.37, 0.25, 0.49, 0.3333, 0.7947, 0.1667, 0.7947, 0.1667, 1.0, 0.3333, 1.0, 0.1667, 0.7947, -8.941e-08, 0.7947, -8.941e-08, 1.0, 0.1667, 1.0, 0.75, 0.49, 0.5422, 0.37, 0.5422, 0.13, 0.75, 0.01, 0.9578, 0.13, 0.9578, 0.37, 0.1667, 0.5, -8.941e-08, 0.5, -8.941e-08, 0.7947, 0.1667, 0.7947, 0.3333, 0.5, 0.1667, 0.5, 0.1667, 0.7947, 0.3333, 0.7947, 0.5, 0.5, 0.3333, 0.5, 0.3333, 0.7947, 0.5, 0.7947, 0.6667, 0.5, 0.5, 0.5, 0.5, 0.7947, 0.6667, 0.7947, 0.8333, 0.5, 0.6667, 0.5, 0.6667, 0.7947, 0.8333, 0.7947, 1.0, 0.5, 0.8333, 0.5, 0.8333, 0.7947, 1.0, 0.7947, 1.0, 0.7947, 0.8333, 0.7947, 0.8333, 1.0, 1.0, 1.0, 0.8333, 0.7947, 0.6667, 0.7947, 0.6667, 1.0, 0.8333, 1.0, 0.6667, 0.7947, 0.5, 0.7947, 0.5, 1.0, 0.6667, 1.0, 0.5, 0.7947, 0.5, 0.7947, 0.6667, 0.7947, 0.6667, 0.7947, 0.4578, 0.37, 0.4578, 0.37, 0.4578, 0.13, 0.4578, 0.13, 0.25, 0.49, 0.25, 0.49, 0.4578, 0.37, 0.4578, 0.37, 0.5, 1.0, 0.5, 1.0, 0.5, 0.7947, 0.5, 0.7947, 0.4578, 0.13, 0.4578, 0.13, 0.25, 0.01, 0.25, 0.01])
me_cube_003.materials.append(mat_wooddoor01_house1)
me_cube_003.materials.append(mat_iron_house1)
me_cube_003.materials.append(mat_cream_house01)
me_cube_003.use_remesh_fix_poles = True
me_cube_003.use_remesh_preserve_attributes = False
me_cube_003.use_mirror_vertex_groups = False
me_cube_003.update()

# ---- objects
ob_door_house01_001 = bpy.data.objects.new('Door_house01.001', me_cube_003)

# ---- transforms, parenting, visibility, modifiers, constraints
ob_door_house01_001.location = (0.0, 0.0, 0.0)
ob_door_house01_001.lineart.crease_threshold = 0.0

# ---- collection membership
col_collection.objects.link(ob_door_house01_001)

# ---- scene / render settings (as saved in the file)
scene.frame_start = 1; scene.frame_end = 250; scene.frame_set(1)
scene.render.engine = 'BLENDER_EEVEE_NEXT'
scene.cycles.use_denoising = False
scene.cycles.samples = 128
scene.cycles.sampling_pattern = 'TABULATED_SOBOL'
scene.cycles.use_adaptive_sampling = False
scene.cycles.use_light_tree = False
scene.view_settings.view_transform = 'Filmic'
bpy.context.view_layer.update()

# ---- added for rendering (the .blend has no active camera and no usable light): camera, sun
cam_auto = bpy.data.cameras.new('AutoCamera')
cam_auto.lens = 50.0
cam_auto.sensor_width = 36.0
cam_auto.clip_end = 1000.0
ob_auto_camera = bpy.data.objects.new('AutoCamera', cam_auto)
scene.collection.objects.link(ob_auto_camera)
ob_auto_camera.location = (3.45483, -4.30086, 2.95469)
ob_auto_camera.rotation_euler = (1.09748, -7.21219e-08, 0.694738)
scene.camera = ob_auto_camera
light_auto_sun = bpy.data.lights.new('AutoSun', 'SUN')
light_auto_sun.energy = 3.0
light_auto_sun.angle = 0.0523599
ob_auto_sun = bpy.data.objects.new('AutoSun', light_auto_sun)
scene.collection.objects.link(ob_auto_sun)
ob_auto_sun.rotation_euler = (0.872665, 0.174533, 0.523599)
bpy.context.view_layer.update()
